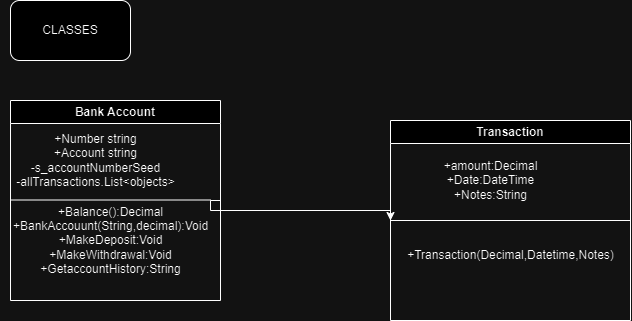

The diagram above was exported from draw.io. Its source (the exported page's mxGraphModel, read from the mxfile embedded in the PNG):
<mxGraphModel dx="1877" dy="557" grid="1" gridSize="10" guides="1" tooltips="1" connect="1" arrows="1" fold="1" page="1" pageScale="1" pageWidth="827" pageHeight="1169" math="0" shadow="0">
  <root>
    <mxCell id="0" />
    <mxCell id="1" parent="0" />
    <mxCell id="LX1ZnPQgwfARosQue1N0-1" value="CLASSES" style="rounded=1;whiteSpace=wrap;html=1;" parent="1" vertex="1">
      <mxGeometry width="120" height="60" as="geometry" />
    </mxCell>
    <mxCell id="LX1ZnPQgwfARosQue1N0-2" value="Transaction" style="swimlane;whiteSpace=wrap;html=1;" parent="1" vertex="1">
      <mxGeometry x="380" y="120" width="240" height="200" as="geometry" />
    </mxCell>
    <mxCell id="LX1ZnPQgwfARosQue1N0-15" value="&lt;div&gt;+amount:Decimal&lt;/div&gt;&lt;div&gt;+Date:DateTime&lt;/div&gt;&lt;div&gt;+Notes:String&lt;/div&gt;" style="text;html=1;align=center;verticalAlign=middle;resizable=0;points=[];autosize=1;strokeColor=none;fillColor=none;" parent="LX1ZnPQgwfARosQue1N0-2" vertex="1">
      <mxGeometry x="40" y="30" width="120" height="60" as="geometry" />
    </mxCell>
    <mxCell id="LX1ZnPQgwfARosQue1N0-18" value="+Transaction(Decimal,Datetime,Notes)" style="text;html=1;align=center;verticalAlign=middle;resizable=0;points=[];autosize=1;strokeColor=none;fillColor=none;" parent="LX1ZnPQgwfARosQue1N0-2" vertex="1">
      <mxGeometry x="5" y="120" width="230" height="30" as="geometry" />
    </mxCell>
    <mxCell id="LX1ZnPQgwfARosQue1N0-4" value="" style="endArrow=none;html=1;rounded=0;entryX=1;entryY=0.5;entryDx=0;entryDy=0;exitX=0;exitY=0.5;exitDx=0;exitDy=0;" parent="1" source="LX1ZnPQgwfARosQue1N0-2" target="LX1ZnPQgwfARosQue1N0-2" edge="1">
      <mxGeometry width="50" height="50" relative="1" as="geometry">
        <mxPoint x="10" y="280" as="sourcePoint" />
        <mxPoint x="60" y="230" as="targetPoint" />
      </mxGeometry>
    </mxCell>
    <mxCell id="LX1ZnPQgwfARosQue1N0-16" style="edgeStyle=orthogonalEdgeStyle;rounded=0;orthogonalLoop=1;jettySize=auto;html=1;exitX=1;exitY=0.5;exitDx=0;exitDy=0;" parent="1" source="LX1ZnPQgwfARosQue1N0-11" edge="1">
      <mxGeometry relative="1" as="geometry">
        <mxPoint x="380" y="220" as="targetPoint" />
        <Array as="points">
          <mxPoint x="200" y="210" />
          <mxPoint x="380" y="210" />
        </Array>
      </mxGeometry>
    </mxCell>
    <mxCell id="LX1ZnPQgwfARosQue1N0-11" value="Bank Account" style="swimlane;whiteSpace=wrap;html=1;" parent="1" vertex="1">
      <mxGeometry y="100" width="210" height="200" as="geometry" />
    </mxCell>
    <mxCell id="LX1ZnPQgwfARosQue1N0-12" value="+Number string&lt;div&gt;+Account string&lt;/div&gt;&lt;div&gt;-s_accountNumberSeed&lt;/div&gt;&lt;div&gt;-allTransactions.List&amp;lt;objects&amp;gt;&lt;/div&gt;" style="text;html=1;align=center;verticalAlign=middle;resizable=0;points=[];autosize=1;strokeColor=none;fillColor=none;" parent="LX1ZnPQgwfARosQue1N0-11" vertex="1">
      <mxGeometry x="-5" y="25" width="180" height="70" as="geometry" />
    </mxCell>
    <mxCell id="LX1ZnPQgwfARosQue1N0-13" value="" style="endArrow=none;html=1;rounded=0;entryX=1;entryY=0.5;entryDx=0;entryDy=0;exitX=0;exitY=0.5;exitDx=0;exitDy=0;" parent="LX1ZnPQgwfARosQue1N0-11" edge="1">
      <mxGeometry width="50" height="50" relative="1" as="geometry">
        <mxPoint y="99.5" as="sourcePoint" />
        <mxPoint x="200" y="99.5" as="targetPoint" />
      </mxGeometry>
    </mxCell>
    <mxCell id="LX1ZnPQgwfARosQue1N0-14" value="+Balance():Decimal&lt;div&gt;+BankAccouunt(String,decimal):Void&lt;/div&gt;&lt;div&gt;+MakeDeposit:Void&lt;/div&gt;&lt;div&gt;+MakeWithdrawal:Void&lt;/div&gt;&lt;div&gt;+GetaccountHistory:String&lt;/div&gt;" style="text;html=1;align=center;verticalAlign=middle;resizable=0;points=[];autosize=1;strokeColor=none;fillColor=none;" parent="LX1ZnPQgwfARosQue1N0-11" vertex="1">
      <mxGeometry x="-10" y="95" width="220" height="90" as="geometry" />
    </mxCell>
  </root>
</mxGraphModel>